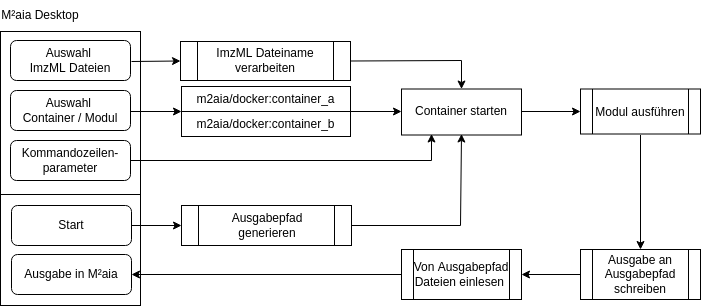

The diagram above was exported from draw.io. Its source (the exported page's mxGraphModel, read from the mxfile embedded in the PNG):
<mxGraphModel dx="1394" dy="599" grid="1" gridSize="10" guides="1" tooltips="1" connect="1" arrows="1" fold="1" page="1" pageScale="1" pageWidth="850" pageHeight="1100" math="0" shadow="0">
  <root>
    <mxCell id="0" />
    <mxCell id="1" parent="0" />
    <mxCell id="3" value="" style="whiteSpace=wrap;html=1;" parent="1" vertex="1">
      <mxGeometry x="40" y="116" width="140" height="274" as="geometry" />
    </mxCell>
    <mxCell id="4" value="M²aia Desktop" style="text;html=1;strokeColor=none;fillColor=none;align=center;verticalAlign=middle;whiteSpace=wrap;rounded=0;" parent="1" vertex="1">
      <mxGeometry x="40" y="85" width="80" height="30" as="geometry" />
    </mxCell>
    <mxCell id="5" value="" style="rounded=1;whiteSpace=wrap;html=1;" parent="1" vertex="1">
      <mxGeometry x="50" y="125" width="120" height="40" as="geometry" />
    </mxCell>
    <mxCell id="6" value="Auswahl &lt;br&gt;ImzML Dateien" style="text;html=1;strokeColor=none;fillColor=none;align=center;verticalAlign=middle;whiteSpace=wrap;rounded=0;" parent="1" vertex="1">
      <mxGeometry x="50" y="130" width="120" height="30" as="geometry" />
    </mxCell>
    <mxCell id="7" value="" style="rounded=1;whiteSpace=wrap;html=1;" parent="1" vertex="1">
      <mxGeometry x="50" y="175" width="120" height="40" as="geometry" />
    </mxCell>
    <mxCell id="8" value="Auswahl &lt;br&gt;Container / Modul" style="text;html=1;strokeColor=none;fillColor=none;align=center;verticalAlign=middle;whiteSpace=wrap;rounded=0;" parent="1" vertex="1">
      <mxGeometry x="50" y="180" width="120" height="30" as="geometry" />
    </mxCell>
    <mxCell id="9" value="" style="rounded=1;whiteSpace=wrap;html=1;" parent="1" vertex="1">
      <mxGeometry x="50" y="225" width="120" height="40" as="geometry" />
    </mxCell>
    <mxCell id="10" value="Kommandozeilen-parameter" style="text;html=1;strokeColor=none;fillColor=none;align=center;verticalAlign=middle;whiteSpace=wrap;rounded=0;" parent="1" vertex="1">
      <mxGeometry x="50" y="230" width="120" height="30" as="geometry" />
    </mxCell>
    <mxCell id="12" value="" style="rounded=1;whiteSpace=wrap;html=1;" parent="1" vertex="1">
      <mxGeometry x="51" y="339" width="120" height="40" as="geometry" />
    </mxCell>
    <mxCell id="13" value="Ausgabe in M²aia" style="text;html=1;strokeColor=none;fillColor=none;align=center;verticalAlign=middle;whiteSpace=wrap;rounded=0;" parent="1" vertex="1">
      <mxGeometry x="51" y="344" width="120" height="30" as="geometry" />
    </mxCell>
    <mxCell id="14" value="" style="endArrow=none;html=1;" parent="1" edge="1">
      <mxGeometry width="50" height="50" relative="1" as="geometry">
        <mxPoint x="40" y="279" as="sourcePoint" />
        <mxPoint x="180" y="279" as="targetPoint" />
      </mxGeometry>
    </mxCell>
    <mxCell id="21" value="" style="endArrow=classic;html=1;entryX=0;entryY=0.5;entryDx=0;entryDy=0;" parent="1" target="54" edge="1">
      <mxGeometry width="50" height="50" relative="1" as="geometry">
        <mxPoint x="170" y="196" as="sourcePoint" />
        <mxPoint x="210" y="220" as="targetPoint" />
      </mxGeometry>
    </mxCell>
    <mxCell id="23" value="" style="shape=process;whiteSpace=wrap;html=1;backgroundOutline=1;" parent="1" vertex="1">
      <mxGeometry x="220" y="126" width="170" height="39" as="geometry" />
    </mxCell>
    <mxCell id="24" value="ImzML Dateiname verarbeiten" style="text;html=1;strokeColor=none;fillColor=none;align=center;verticalAlign=middle;whiteSpace=wrap;rounded=0;" parent="1" vertex="1">
      <mxGeometry x="240" y="125" width="130" height="40" as="geometry" />
    </mxCell>
    <mxCell id="27" value="" style="endArrow=classic;html=1;exitX=1;exitY=0.5;exitDx=0;exitDy=0;entryX=0;entryY=0.5;entryDx=0;entryDy=0;" parent="1" target="23" edge="1">
      <mxGeometry width="50" height="50" relative="1" as="geometry">
        <mxPoint x="171" y="146" as="sourcePoint" />
        <mxPoint x="191" y="146" as="targetPoint" />
      </mxGeometry>
    </mxCell>
    <mxCell id="29" value="" style="endArrow=classic;html=1;exitX=1;exitY=0.5;exitDx=0;exitDy=0;rounded=0;entryX=0.5;entryY=0;entryDx=0;entryDy=0;" parent="1" source="23" target="31" edge="1">
      <mxGeometry width="50" height="50" relative="1" as="geometry">
        <mxPoint x="380" y="255" as="sourcePoint" />
        <mxPoint x="500" y="170" as="targetPoint" />
        <Array as="points">
          <mxPoint x="501" y="145" />
        </Array>
      </mxGeometry>
    </mxCell>
    <mxCell id="30" value="" style="rounded=0;whiteSpace=wrap;html=1;" parent="1" vertex="1">
      <mxGeometry x="441" y="173.5" width="120" height="46" as="geometry" />
    </mxCell>
    <mxCell id="31" value="Container starten" style="text;html=1;strokeColor=none;fillColor=none;align=center;verticalAlign=middle;whiteSpace=wrap;rounded=0;" parent="1" vertex="1">
      <mxGeometry x="441" y="173.5" width="120" height="45" as="geometry" />
    </mxCell>
    <mxCell id="33" value="" style="shape=process;whiteSpace=wrap;html=1;backgroundOutline=1;" parent="1" vertex="1">
      <mxGeometry x="620" y="173.5" width="120" height="45" as="geometry" />
    </mxCell>
    <mxCell id="34" value="" style="endArrow=classic;html=1;rounded=0;exitX=1;exitY=0.5;exitDx=0;exitDy=0;entryX=0;entryY=0.5;entryDx=0;entryDy=0;" parent="1" source="31" target="33" edge="1">
      <mxGeometry width="50" height="50" relative="1" as="geometry">
        <mxPoint x="661" y="333" as="sourcePoint" />
        <mxPoint x="711" y="283" as="targetPoint" />
      </mxGeometry>
    </mxCell>
    <mxCell id="35" value="Modul ausführen" style="text;html=1;strokeColor=none;fillColor=none;align=center;verticalAlign=middle;whiteSpace=wrap;rounded=0;" parent="1" vertex="1">
      <mxGeometry x="630" y="174.5" width="100" height="45" as="geometry" />
    </mxCell>
    <mxCell id="38" value="" style="shape=process;whiteSpace=wrap;html=1;backgroundOutline=1;" parent="1" vertex="1">
      <mxGeometry x="441" y="334" width="120" height="50" as="geometry" />
    </mxCell>
    <mxCell id="39" value="Von Ausgabepfad Dateien einlesen&amp;nbsp;" style="text;html=1;strokeColor=none;fillColor=none;align=center;verticalAlign=middle;whiteSpace=wrap;rounded=0;" parent="1" vertex="1">
      <mxGeometry x="451" y="334" width="100" height="50" as="geometry" />
    </mxCell>
    <mxCell id="40" value="" style="shape=process;whiteSpace=wrap;html=1;backgroundOutline=1;" parent="1" vertex="1">
      <mxGeometry x="620" y="334" width="120" height="50" as="geometry" />
    </mxCell>
    <mxCell id="41" value="Ausgabe an Ausgabepfad schreiben" style="text;html=1;strokeColor=none;fillColor=none;align=center;verticalAlign=middle;whiteSpace=wrap;rounded=0;" parent="1" vertex="1">
      <mxGeometry x="630" y="334" width="100" height="50" as="geometry" />
    </mxCell>
    <mxCell id="42" value="" style="endArrow=classic;html=1;exitX=0;exitY=0.5;exitDx=0;exitDy=0;entryX=1;entryY=0.5;entryDx=0;entryDy=0;" parent="1" source="38" target="13" edge="1">
      <mxGeometry width="50" height="50" relative="1" as="geometry">
        <mxPoint x="411" y="429" as="sourcePoint" />
        <mxPoint x="461" y="379" as="targetPoint" />
      </mxGeometry>
    </mxCell>
    <mxCell id="43" value="" style="endArrow=classic;html=1;exitX=0;exitY=0.5;exitDx=0;exitDy=0;entryX=1;entryY=0.5;entryDx=0;entryDy=0;" parent="1" source="40" target="38" edge="1">
      <mxGeometry width="50" height="50" relative="1" as="geometry">
        <mxPoint x="411" y="429" as="sourcePoint" />
        <mxPoint x="461" y="379" as="targetPoint" />
      </mxGeometry>
    </mxCell>
    <mxCell id="44" value="" style="endArrow=classic;html=1;exitX=0.5;exitY=1;exitDx=0;exitDy=0;entryX=0.5;entryY=0;entryDx=0;entryDy=0;" parent="1" source="35" target="41" edge="1">
      <mxGeometry width="50" height="50" relative="1" as="geometry">
        <mxPoint x="349" y="385" as="sourcePoint" />
        <mxPoint x="399" y="335" as="targetPoint" />
      </mxGeometry>
    </mxCell>
    <mxCell id="45" value="" style="shape=process;whiteSpace=wrap;html=1;backgroundOutline=1;" parent="1" vertex="1">
      <mxGeometry x="221" y="290" width="170" height="40" as="geometry" />
    </mxCell>
    <mxCell id="46" value="Ausgabepfad generieren" style="text;html=1;strokeColor=none;fillColor=none;align=center;verticalAlign=middle;whiteSpace=wrap;rounded=0;" parent="1" vertex="1">
      <mxGeometry x="242" y="290" width="130" height="40" as="geometry" />
    </mxCell>
    <mxCell id="47" value="" style="rounded=1;whiteSpace=wrap;html=1;" parent="1" vertex="1">
      <mxGeometry x="51" y="290" width="120" height="40" as="geometry" />
    </mxCell>
    <mxCell id="48" value="Start" style="text;html=1;strokeColor=none;fillColor=none;align=center;verticalAlign=middle;whiteSpace=wrap;rounded=0;" parent="1" vertex="1">
      <mxGeometry x="51" y="295" width="120" height="30" as="geometry" />
    </mxCell>
    <mxCell id="49" value="" style="endArrow=classic;html=1;rounded=0;exitX=1;exitY=0.5;exitDx=0;exitDy=0;entryX=0;entryY=0.5;entryDx=0;entryDy=0;" parent="1" source="48" target="45" edge="1">
      <mxGeometry width="50" height="50" relative="1" as="geometry">
        <mxPoint x="390" y="270" as="sourcePoint" />
        <mxPoint x="440" y="220" as="targetPoint" />
      </mxGeometry>
    </mxCell>
    <mxCell id="50" value="" style="endArrow=classic;html=1;rounded=0;exitX=1;exitY=0.5;exitDx=0;exitDy=0;entryX=0.5;entryY=1;entryDx=0;entryDy=0;" parent="1" source="45" target="31" edge="1">
      <mxGeometry width="50" height="50" relative="1" as="geometry">
        <mxPoint x="390" y="270" as="sourcePoint" />
        <mxPoint x="440" y="220" as="targetPoint" />
        <Array as="points">
          <mxPoint x="500" y="310" />
        </Array>
      </mxGeometry>
    </mxCell>
    <mxCell id="54" value="" style="rounded=0;whiteSpace=wrap;html=1;" parent="1" vertex="1">
      <mxGeometry x="221" y="171" width="169" height="50" as="geometry" />
    </mxCell>
    <mxCell id="55" value="" style="endArrow=classic;html=1;rounded=0;entryX=0;entryY=0.5;entryDx=0;entryDy=0;exitX=1;exitY=0.5;exitDx=0;exitDy=0;" parent="1" source="54" target="31" edge="1">
      <mxGeometry width="50" height="50" relative="1" as="geometry">
        <mxPoint x="389" y="195" as="sourcePoint" />
        <mxPoint x="420" y="180" as="targetPoint" />
      </mxGeometry>
    </mxCell>
    <mxCell id="56" value="" style="endArrow=none;html=1;rounded=0;exitX=0;exitY=0.5;exitDx=0;exitDy=0;entryX=1;entryY=0.5;entryDx=0;entryDy=0;" parent="1" source="54" target="54" edge="1">
      <mxGeometry width="50" height="50" relative="1" as="geometry">
        <mxPoint x="280" y="231" as="sourcePoint" />
        <mxPoint x="330" y="181" as="targetPoint" />
      </mxGeometry>
    </mxCell>
    <mxCell id="57" value="m2aia/docker:container_a" style="text;html=1;strokeColor=none;fillColor=none;align=center;verticalAlign=middle;whiteSpace=wrap;rounded=0;" parent="1" vertex="1">
      <mxGeometry x="221" y="171" width="169" height="25" as="geometry" />
    </mxCell>
    <mxCell id="58" value="m2aia/docker:container_b" style="text;html=1;strokeColor=none;fillColor=none;align=center;verticalAlign=middle;whiteSpace=wrap;rounded=0;" parent="1" vertex="1">
      <mxGeometry x="221" y="196" width="169" height="25" as="geometry" />
    </mxCell>
    <mxCell id="59" value="" style="endArrow=classic;html=1;rounded=0;exitX=1;exitY=0.5;exitDx=0;exitDy=0;entryX=0.25;entryY=1;entryDx=0;entryDy=0;" parent="1" source="10" target="31" edge="1">
      <mxGeometry width="50" height="50" relative="1" as="geometry">
        <mxPoint x="210" y="320" as="sourcePoint" />
        <mxPoint x="260" y="270" as="targetPoint" />
        <Array as="points">
          <mxPoint x="471" y="245" />
        </Array>
      </mxGeometry>
    </mxCell>
  </root>
</mxGraphModel>